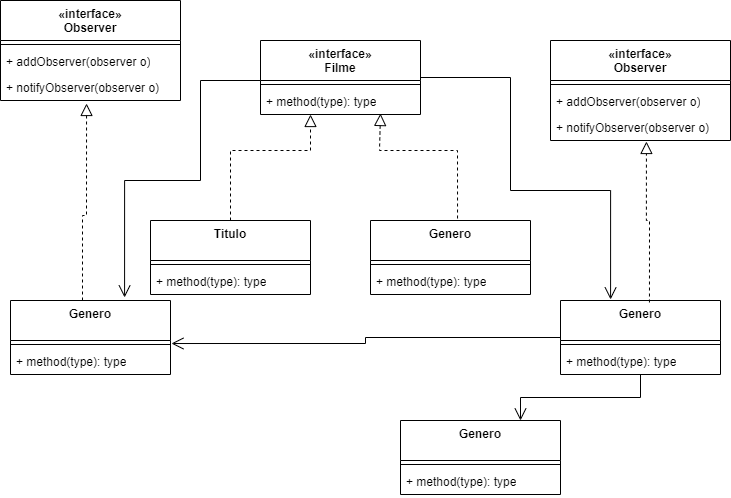

The diagram above was exported from draw.io. Its source (the exported page's mxGraphModel, read from the mxfile embedded in the PNG):
<mxGraphModel dx="1434" dy="796" grid="1" gridSize="10" guides="1" tooltips="1" connect="1" arrows="1" fold="1" page="1" pageScale="1" pageWidth="827" pageHeight="1169" math="0" shadow="0">
  <root>
    <mxCell id="0" />
    <mxCell id="1" parent="0" />
    <mxCell id="Ba4vdi97zoK4jctQ2RYQ-26" style="edgeStyle=orthogonalEdgeStyle;rounded=0;orthogonalLoop=1;jettySize=auto;html=1;entryX=0.313;entryY=-0.014;entryDx=0;entryDy=0;entryPerimeter=0;endSize=10;endArrow=open;endFill=0;" edge="1" parent="1" source="Ba4vdi97zoK4jctQ2RYQ-2" target="Ba4vdi97zoK4jctQ2RYQ-19">
      <mxGeometry relative="1" as="geometry">
        <Array as="points">
          <mxPoint x="570" y="127" />
          <mxPoint x="570" y="240" />
          <mxPoint x="670" y="240" />
        </Array>
      </mxGeometry>
    </mxCell>
    <mxCell id="Ba4vdi97zoK4jctQ2RYQ-39" style="edgeStyle=orthogonalEdgeStyle;rounded=0;orthogonalLoop=1;jettySize=auto;html=1;entryX=0.713;entryY=-0.041;entryDx=0;entryDy=0;entryPerimeter=0;endSize=10;endArrow=open;endFill=0;" edge="1" parent="1" source="Ba4vdi97zoK4jctQ2RYQ-2" target="Ba4vdi97zoK4jctQ2RYQ-31">
      <mxGeometry relative="1" as="geometry">
        <Array as="points">
          <mxPoint x="260" y="130" />
          <mxPoint x="260" y="230" />
          <mxPoint x="184" y="230" />
        </Array>
      </mxGeometry>
    </mxCell>
    <mxCell id="Ba4vdi97zoK4jctQ2RYQ-2" value="«interface»&lt;br style=&quot;border-color: var(--border-color); font-weight: 400;&quot;&gt;&lt;b style=&quot;border-color: var(--border-color);&quot;&gt;Filme&lt;/b&gt;" style="swimlane;fontStyle=1;align=center;verticalAlign=top;childLayout=stackLayout;horizontal=1;startSize=40;horizontalStack=0;resizeParent=1;resizeParentMax=0;resizeLast=0;collapsible=1;marginBottom=0;whiteSpace=wrap;html=1;" vertex="1" parent="1">
      <mxGeometry x="320" y="90" width="160" height="74" as="geometry" />
    </mxCell>
    <mxCell id="Ba4vdi97zoK4jctQ2RYQ-4" value="" style="line;strokeWidth=1;fillColor=none;align=left;verticalAlign=middle;spacingTop=-1;spacingLeft=3;spacingRight=3;rotatable=0;labelPosition=right;points=[];portConstraint=eastwest;strokeColor=inherit;" vertex="1" parent="Ba4vdi97zoK4jctQ2RYQ-2">
      <mxGeometry y="40" width="160" height="8" as="geometry" />
    </mxCell>
    <mxCell id="Ba4vdi97zoK4jctQ2RYQ-5" value="+ method(type): type" style="text;strokeColor=none;fillColor=none;align=left;verticalAlign=top;spacingLeft=4;spacingRight=4;overflow=hidden;rotatable=0;points=[[0,0.5],[1,0.5]];portConstraint=eastwest;whiteSpace=wrap;html=1;" vertex="1" parent="Ba4vdi97zoK4jctQ2RYQ-2">
      <mxGeometry y="48" width="160" height="26" as="geometry" />
    </mxCell>
    <mxCell id="Ba4vdi97zoK4jctQ2RYQ-12" value="" style="edgeStyle=orthogonalEdgeStyle;rounded=0;orthogonalLoop=1;jettySize=auto;html=1;dashed=1;endArrow=block;endFill=0;endSize=10;" edge="1" parent="1" source="Ba4vdi97zoK4jctQ2RYQ-6" target="Ba4vdi97zoK4jctQ2RYQ-5">
      <mxGeometry relative="1" as="geometry">
        <Array as="points">
          <mxPoint x="290" y="200" />
          <mxPoint x="370" y="200" />
        </Array>
      </mxGeometry>
    </mxCell>
    <mxCell id="Ba4vdi97zoK4jctQ2RYQ-6" value="Titulo" style="swimlane;fontStyle=1;align=center;verticalAlign=top;childLayout=stackLayout;horizontal=1;startSize=40;horizontalStack=0;resizeParent=1;resizeParentMax=0;resizeLast=0;collapsible=1;marginBottom=0;whiteSpace=wrap;html=1;" vertex="1" parent="1">
      <mxGeometry x="210" y="270" width="160" height="74" as="geometry" />
    </mxCell>
    <mxCell id="Ba4vdi97zoK4jctQ2RYQ-7" value="" style="line;strokeWidth=1;fillColor=none;align=left;verticalAlign=middle;spacingTop=-1;spacingLeft=3;spacingRight=3;rotatable=0;labelPosition=right;points=[];portConstraint=eastwest;strokeColor=inherit;" vertex="1" parent="Ba4vdi97zoK4jctQ2RYQ-6">
      <mxGeometry y="40" width="160" height="8" as="geometry" />
    </mxCell>
    <mxCell id="Ba4vdi97zoK4jctQ2RYQ-8" value="+ method(type): type" style="text;strokeColor=none;fillColor=none;align=left;verticalAlign=top;spacingLeft=4;spacingRight=4;overflow=hidden;rotatable=0;points=[[0,0.5],[1,0.5]];portConstraint=eastwest;whiteSpace=wrap;html=1;" vertex="1" parent="Ba4vdi97zoK4jctQ2RYQ-6">
      <mxGeometry y="48" width="160" height="26" as="geometry" />
    </mxCell>
    <mxCell id="Ba4vdi97zoK4jctQ2RYQ-9" value="Genero" style="swimlane;fontStyle=1;align=center;verticalAlign=top;childLayout=stackLayout;horizontal=1;startSize=40;horizontalStack=0;resizeParent=1;resizeParentMax=0;resizeLast=0;collapsible=1;marginBottom=0;whiteSpace=wrap;html=1;" vertex="1" parent="1">
      <mxGeometry x="430" y="270" width="160" height="74" as="geometry" />
    </mxCell>
    <mxCell id="Ba4vdi97zoK4jctQ2RYQ-10" value="" style="line;strokeWidth=1;fillColor=none;align=left;verticalAlign=middle;spacingTop=-1;spacingLeft=3;spacingRight=3;rotatable=0;labelPosition=right;points=[];portConstraint=eastwest;strokeColor=inherit;" vertex="1" parent="Ba4vdi97zoK4jctQ2RYQ-9">
      <mxGeometry y="40" width="160" height="8" as="geometry" />
    </mxCell>
    <mxCell id="Ba4vdi97zoK4jctQ2RYQ-11" value="+ method(type): type" style="text;strokeColor=none;fillColor=none;align=left;verticalAlign=top;spacingLeft=4;spacingRight=4;overflow=hidden;rotatable=0;points=[[0,0.5],[1,0.5]];portConstraint=eastwest;whiteSpace=wrap;html=1;" vertex="1" parent="Ba4vdi97zoK4jctQ2RYQ-9">
      <mxGeometry y="48" width="160" height="26" as="geometry" />
    </mxCell>
    <mxCell id="Ba4vdi97zoK4jctQ2RYQ-14" value="" style="edgeStyle=orthogonalEdgeStyle;rounded=0;orthogonalLoop=1;jettySize=auto;html=1;dashed=1;endArrow=block;endFill=0;exitX=0.544;exitY=-0.027;exitDx=0;exitDy=0;exitPerimeter=0;entryX=0.75;entryY=0.962;entryDx=0;entryDy=0;entryPerimeter=0;endSize=10;" edge="1" parent="1" source="Ba4vdi97zoK4jctQ2RYQ-9" target="Ba4vdi97zoK4jctQ2RYQ-5">
      <mxGeometry relative="1" as="geometry">
        <mxPoint x="300" y="280" as="sourcePoint" />
        <mxPoint x="380" y="174" as="targetPoint" />
        <Array as="points">
          <mxPoint x="517" y="200" />
          <mxPoint x="439" y="200" />
        </Array>
      </mxGeometry>
    </mxCell>
    <mxCell id="Ba4vdi97zoK4jctQ2RYQ-15" value="«interface»&lt;br style=&quot;border-color: var(--border-color); font-weight: 400;&quot;&gt;&lt;b style=&quot;border-color: var(--border-color);&quot;&gt;Observer&lt;/b&gt;" style="swimlane;fontStyle=1;align=center;verticalAlign=top;childLayout=stackLayout;horizontal=1;startSize=40;horizontalStack=0;resizeParent=1;resizeParentMax=0;resizeLast=0;collapsible=1;marginBottom=0;whiteSpace=wrap;html=1;" vertex="1" parent="1">
      <mxGeometry x="610" y="90" width="180" height="100" as="geometry" />
    </mxCell>
    <mxCell id="Ba4vdi97zoK4jctQ2RYQ-16" value="" style="line;strokeWidth=1;fillColor=none;align=left;verticalAlign=middle;spacingTop=-1;spacingLeft=3;spacingRight=3;rotatable=0;labelPosition=right;points=[];portConstraint=eastwest;strokeColor=inherit;" vertex="1" parent="Ba4vdi97zoK4jctQ2RYQ-15">
      <mxGeometry y="40" width="180" height="8" as="geometry" />
    </mxCell>
    <mxCell id="Ba4vdi97zoK4jctQ2RYQ-18" value="+ addObserver(observer o)" style="text;strokeColor=none;fillColor=none;align=left;verticalAlign=top;spacingLeft=4;spacingRight=4;overflow=hidden;rotatable=0;points=[[0,0.5],[1,0.5]];portConstraint=eastwest;whiteSpace=wrap;html=1;" vertex="1" parent="Ba4vdi97zoK4jctQ2RYQ-15">
      <mxGeometry y="48" width="180" height="26" as="geometry" />
    </mxCell>
    <mxCell id="Ba4vdi97zoK4jctQ2RYQ-17" value="+ notifyObserver(observer o)" style="text;strokeColor=none;fillColor=none;align=left;verticalAlign=top;spacingLeft=4;spacingRight=4;overflow=hidden;rotatable=0;points=[[0,0.5],[1,0.5]];portConstraint=eastwest;whiteSpace=wrap;html=1;" vertex="1" parent="Ba4vdi97zoK4jctQ2RYQ-15">
      <mxGeometry y="74" width="180" height="26" as="geometry" />
    </mxCell>
    <mxCell id="Ba4vdi97zoK4jctQ2RYQ-30" style="edgeStyle=orthogonalEdgeStyle;rounded=0;orthogonalLoop=1;jettySize=auto;html=1;entryX=0.75;entryY=0;entryDx=0;entryDy=0;endSize=10;endArrow=open;endFill=0;" edge="1" parent="1" source="Ba4vdi97zoK4jctQ2RYQ-19" target="Ba4vdi97zoK4jctQ2RYQ-27">
      <mxGeometry relative="1" as="geometry" />
    </mxCell>
    <mxCell id="Ba4vdi97zoK4jctQ2RYQ-40" style="edgeStyle=orthogonalEdgeStyle;rounded=0;orthogonalLoop=1;jettySize=auto;html=1;entryX=1.006;entryY=-0.192;entryDx=0;entryDy=0;entryPerimeter=0;endSize=10;endArrow=open;endFill=0;" edge="1" parent="1" source="Ba4vdi97zoK4jctQ2RYQ-19" target="Ba4vdi97zoK4jctQ2RYQ-33">
      <mxGeometry relative="1" as="geometry" />
    </mxCell>
    <mxCell id="Ba4vdi97zoK4jctQ2RYQ-19" value="Genero" style="swimlane;fontStyle=1;align=center;verticalAlign=top;childLayout=stackLayout;horizontal=1;startSize=40;horizontalStack=0;resizeParent=1;resizeParentMax=0;resizeLast=0;collapsible=1;marginBottom=0;whiteSpace=wrap;html=1;" vertex="1" parent="1">
      <mxGeometry x="620" y="350" width="160" height="74" as="geometry" />
    </mxCell>
    <mxCell id="Ba4vdi97zoK4jctQ2RYQ-20" value="" style="line;strokeWidth=1;fillColor=none;align=left;verticalAlign=middle;spacingTop=-1;spacingLeft=3;spacingRight=3;rotatable=0;labelPosition=right;points=[];portConstraint=eastwest;strokeColor=inherit;" vertex="1" parent="Ba4vdi97zoK4jctQ2RYQ-19">
      <mxGeometry y="40" width="160" height="8" as="geometry" />
    </mxCell>
    <mxCell id="Ba4vdi97zoK4jctQ2RYQ-21" value="+ method(type): type" style="text;strokeColor=none;fillColor=none;align=left;verticalAlign=top;spacingLeft=4;spacingRight=4;overflow=hidden;rotatable=0;points=[[0,0.5],[1,0.5]];portConstraint=eastwest;whiteSpace=wrap;html=1;" vertex="1" parent="Ba4vdi97zoK4jctQ2RYQ-19">
      <mxGeometry y="48" width="160" height="26" as="geometry" />
    </mxCell>
    <mxCell id="Ba4vdi97zoK4jctQ2RYQ-25" value="" style="edgeStyle=orthogonalEdgeStyle;rounded=0;orthogonalLoop=1;jettySize=auto;html=1;dashed=1;endArrow=block;endFill=0;exitX=0.556;exitY=0.027;exitDx=0;exitDy=0;exitPerimeter=0;endSize=10;entryX=0.533;entryY=1.038;entryDx=0;entryDy=0;entryPerimeter=0;" edge="1" parent="1" source="Ba4vdi97zoK4jctQ2RYQ-19" target="Ba4vdi97zoK4jctQ2RYQ-17">
      <mxGeometry relative="1" as="geometry">
        <mxPoint x="708" y="344" as="sourcePoint" />
        <mxPoint x="709" y="240" as="targetPoint" />
        <Array as="points" />
      </mxGeometry>
    </mxCell>
    <mxCell id="Ba4vdi97zoK4jctQ2RYQ-27" value="Genero" style="swimlane;fontStyle=1;align=center;verticalAlign=top;childLayout=stackLayout;horizontal=1;startSize=40;horizontalStack=0;resizeParent=1;resizeParentMax=0;resizeLast=0;collapsible=1;marginBottom=0;whiteSpace=wrap;html=1;" vertex="1" parent="1">
      <mxGeometry x="460" y="470" width="160" height="74" as="geometry" />
    </mxCell>
    <mxCell id="Ba4vdi97zoK4jctQ2RYQ-28" value="" style="line;strokeWidth=1;fillColor=none;align=left;verticalAlign=middle;spacingTop=-1;spacingLeft=3;spacingRight=3;rotatable=0;labelPosition=right;points=[];portConstraint=eastwest;strokeColor=inherit;" vertex="1" parent="Ba4vdi97zoK4jctQ2RYQ-27">
      <mxGeometry y="40" width="160" height="8" as="geometry" />
    </mxCell>
    <mxCell id="Ba4vdi97zoK4jctQ2RYQ-29" value="+ method(type): type" style="text;strokeColor=none;fillColor=none;align=left;verticalAlign=top;spacingLeft=4;spacingRight=4;overflow=hidden;rotatable=0;points=[[0,0.5],[1,0.5]];portConstraint=eastwest;whiteSpace=wrap;html=1;" vertex="1" parent="Ba4vdi97zoK4jctQ2RYQ-27">
      <mxGeometry y="48" width="160" height="26" as="geometry" />
    </mxCell>
    <mxCell id="Ba4vdi97zoK4jctQ2RYQ-31" value="Genero" style="swimlane;fontStyle=1;align=center;verticalAlign=top;childLayout=stackLayout;horizontal=1;startSize=40;horizontalStack=0;resizeParent=1;resizeParentMax=0;resizeLast=0;collapsible=1;marginBottom=0;whiteSpace=wrap;html=1;" vertex="1" parent="1">
      <mxGeometry x="70" y="350" width="160" height="74" as="geometry" />
    </mxCell>
    <mxCell id="Ba4vdi97zoK4jctQ2RYQ-32" value="" style="line;strokeWidth=1;fillColor=none;align=left;verticalAlign=middle;spacingTop=-1;spacingLeft=3;spacingRight=3;rotatable=0;labelPosition=right;points=[];portConstraint=eastwest;strokeColor=inherit;" vertex="1" parent="Ba4vdi97zoK4jctQ2RYQ-31">
      <mxGeometry y="40" width="160" height="8" as="geometry" />
    </mxCell>
    <mxCell id="Ba4vdi97zoK4jctQ2RYQ-33" value="+ method(type): type" style="text;strokeColor=none;fillColor=none;align=left;verticalAlign=top;spacingLeft=4;spacingRight=4;overflow=hidden;rotatable=0;points=[[0,0.5],[1,0.5]];portConstraint=eastwest;whiteSpace=wrap;html=1;" vertex="1" parent="Ba4vdi97zoK4jctQ2RYQ-31">
      <mxGeometry y="48" width="160" height="26" as="geometry" />
    </mxCell>
    <mxCell id="Ba4vdi97zoK4jctQ2RYQ-34" value="«interface»&lt;br style=&quot;border-color: var(--border-color); font-weight: 400;&quot;&gt;&lt;b style=&quot;border-color: var(--border-color);&quot;&gt;Observer&lt;/b&gt;" style="swimlane;fontStyle=1;align=center;verticalAlign=top;childLayout=stackLayout;horizontal=1;startSize=40;horizontalStack=0;resizeParent=1;resizeParentMax=0;resizeLast=0;collapsible=1;marginBottom=0;whiteSpace=wrap;html=1;" vertex="1" parent="1">
      <mxGeometry x="60" y="50" width="180" height="100" as="geometry" />
    </mxCell>
    <mxCell id="Ba4vdi97zoK4jctQ2RYQ-35" value="" style="line;strokeWidth=1;fillColor=none;align=left;verticalAlign=middle;spacingTop=-1;spacingLeft=3;spacingRight=3;rotatable=0;labelPosition=right;points=[];portConstraint=eastwest;strokeColor=inherit;" vertex="1" parent="Ba4vdi97zoK4jctQ2RYQ-34">
      <mxGeometry y="40" width="180" height="8" as="geometry" />
    </mxCell>
    <mxCell id="Ba4vdi97zoK4jctQ2RYQ-36" value="+ addObserver(observer o)" style="text;strokeColor=none;fillColor=none;align=left;verticalAlign=top;spacingLeft=4;spacingRight=4;overflow=hidden;rotatable=0;points=[[0,0.5],[1,0.5]];portConstraint=eastwest;whiteSpace=wrap;html=1;" vertex="1" parent="Ba4vdi97zoK4jctQ2RYQ-34">
      <mxGeometry y="48" width="180" height="26" as="geometry" />
    </mxCell>
    <mxCell id="Ba4vdi97zoK4jctQ2RYQ-37" value="+ notifyObserver(observer o)" style="text;strokeColor=none;fillColor=none;align=left;verticalAlign=top;spacingLeft=4;spacingRight=4;overflow=hidden;rotatable=0;points=[[0,0.5],[1,0.5]];portConstraint=eastwest;whiteSpace=wrap;html=1;" vertex="1" parent="Ba4vdi97zoK4jctQ2RYQ-34">
      <mxGeometry y="74" width="180" height="26" as="geometry" />
    </mxCell>
    <mxCell id="Ba4vdi97zoK4jctQ2RYQ-38" value="" style="edgeStyle=orthogonalEdgeStyle;rounded=0;orthogonalLoop=1;jettySize=auto;html=1;dashed=1;endArrow=block;endFill=0;endSize=10;exitX=0.45;exitY=0;exitDx=0;exitDy=0;exitPerimeter=0;entryX=0.478;entryY=1.115;entryDx=0;entryDy=0;entryPerimeter=0;" edge="1" parent="1" source="Ba4vdi97zoK4jctQ2RYQ-31" target="Ba4vdi97zoK4jctQ2RYQ-37">
      <mxGeometry relative="1" as="geometry">
        <mxPoint x="300" y="280" as="sourcePoint" />
        <mxPoint x="140" y="170" as="targetPoint" />
        <Array as="points">
          <mxPoint x="142" y="265" />
          <mxPoint x="146" y="265" />
        </Array>
      </mxGeometry>
    </mxCell>
  </root>
</mxGraphModel>